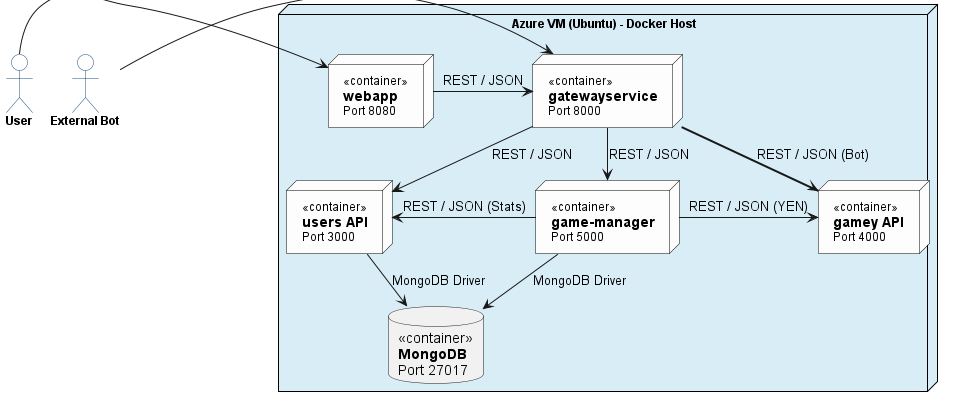

The diagram above was rendered by PlantUML. Its source (embedded in the PNG):
@startuml
skinparam backgroundColor white
skinparam roundcorner 5
skinparam shadowing false
skinparam componentStyle uml2
skinparam DefaultFontName "Arial"
skinparam nodesep 50
skinparam ranksep 40

skinparam node {
    BackgroundColor #fdfdfd
    BorderColor black
    FontColor black
    FontSize 12
    StereotypeAlignment center
}

skinparam actor {
    BackgroundColor #3399FF  ' Azul oscuro
    BorderColor #1F4E79
    FontColor black
    FontStyle bold
    FontSize 12
}
skinparam actorStyle classic  ' Para que la cabeza sea visible y uniforme

actor "User" as user
actor "External Bot" as bot

node "Azure VM (Ubuntu) - Docker Host" as Host #D9EDF7 {

    node "«container»\n<size:14><b>webapp</b></size>\nPort 8080" as webapp
    node "«container»\n<size:14><b>gatewayservice</b></size>\nPort 8000" as gateway
    node "«container»\n<size:14><b>users API</b></size>\nPort 3000" as users
    node "«container»\n<size:14><b>game-manager</b></size>\nPort 5000" as manager
    node "«container»\n<size:14><b>gamey API</b></size>\nPort 4000" as gamey

    database "«container»\n<size:14><b>MongoDB</b></size>\nPort 27017" as mongodb
}

user -right-> webapp : HTTPS / REST
bot -right-> gateway : REST / JSON (Bot)
webapp -right-> gateway : REST / JSON
gateway -down-> users : REST / JSON
gateway -down-> manager : REST / JSON
gateway -[bold]-> gamey : REST / JSON (Bot)
manager -right-> gamey : REST / JSON (YEN)
manager -left-> users : REST / JSON (Stats)
users -down-> mongodb : MongoDB Driver
manager -down-> mongodb : MongoDB Driver

@enduml